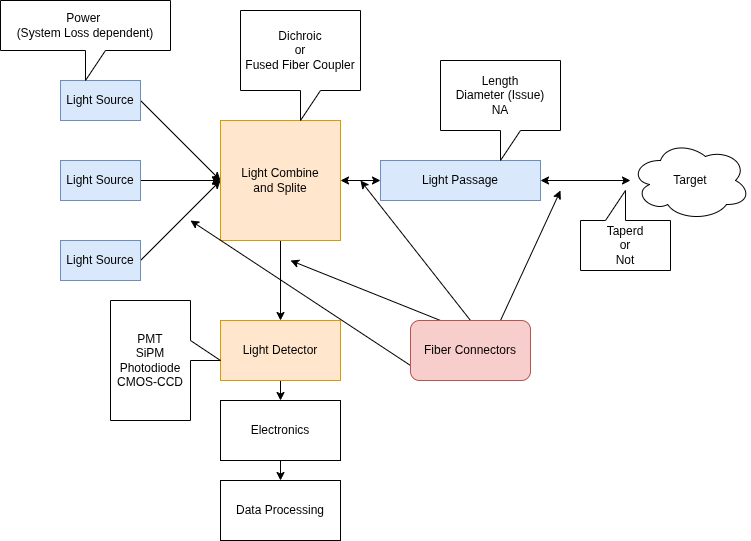

The diagram above was exported from draw.io. Its source (the exported page's mxGraphModel, read from the mxfile embedded in the PNG):
<mxGraphModel dx="510" dy="320" grid="1" gridSize="10" guides="1" tooltips="1" connect="1" arrows="1" fold="1" page="1" pageScale="1" pageWidth="850" pageHeight="1100" math="0" shadow="0">
  <root>
    <mxCell id="0" />
    <mxCell id="1" parent="0" />
    <mxCell id="8" style="edgeStyle=none;html=1;exitX=1;exitY=0.5;exitDx=0;exitDy=0;entryX=0;entryY=0.5;entryDx=0;entryDy=0;" parent="1" source="2" target="7" edge="1">
      <mxGeometry relative="1" as="geometry" />
    </mxCell>
    <mxCell id="2" value="Light Source" style="rounded=0;whiteSpace=wrap;html=1;fillColor=#dae8fc;strokeColor=#6c8ebf;" parent="1" vertex="1">
      <mxGeometry x="120" y="160" width="80" height="40" as="geometry" />
    </mxCell>
    <mxCell id="9" style="edgeStyle=none;html=1;exitX=1;exitY=0.5;exitDx=0;exitDy=0;" parent="1" source="3" edge="1">
      <mxGeometry relative="1" as="geometry">
        <mxPoint x="280" y="260" as="targetPoint" />
      </mxGeometry>
    </mxCell>
    <mxCell id="3" value="Light Source" style="rounded=0;whiteSpace=wrap;html=1;fillColor=#dae8fc;strokeColor=#6c8ebf;" parent="1" vertex="1">
      <mxGeometry x="120" y="240" width="80" height="40" as="geometry" />
    </mxCell>
    <mxCell id="10" style="edgeStyle=none;html=1;exitX=1;exitY=0.5;exitDx=0;exitDy=0;" parent="1" source="5" edge="1">
      <mxGeometry relative="1" as="geometry">
        <mxPoint x="280" y="260" as="targetPoint" />
      </mxGeometry>
    </mxCell>
    <mxCell id="5" value="Light Source" style="rounded=0;whiteSpace=wrap;html=1;fillColor=#dae8fc;strokeColor=#6c8ebf;" parent="1" vertex="1">
      <mxGeometry x="120" y="320" width="80" height="40" as="geometry" />
    </mxCell>
    <mxCell id="12" style="edgeStyle=none;html=1;exitX=0.5;exitY=1;exitDx=0;exitDy=0;entryX=0.5;entryY=0;entryDx=0;entryDy=0;" parent="1" source="7" target="11" edge="1">
      <mxGeometry relative="1" as="geometry" />
    </mxCell>
    <mxCell id="14" style="edgeStyle=none;html=1;exitX=1;exitY=0.5;exitDx=0;exitDy=0;entryX=0;entryY=0.5;entryDx=0;entryDy=0;startArrow=classic;startFill=1;" parent="1" source="7" target="13" edge="1">
      <mxGeometry relative="1" as="geometry" />
    </mxCell>
    <mxCell id="7" value="Light Combine&lt;div&gt;and Splite&lt;/div&gt;" style="rounded=0;whiteSpace=wrap;html=1;fillColor=#ffe6cc;strokeColor=#d79b00;" parent="1" vertex="1">
      <mxGeometry x="280" y="200" width="120" height="120" as="geometry" />
    </mxCell>
    <mxCell id="26" style="edgeStyle=none;html=1;exitX=0.5;exitY=1;exitDx=0;exitDy=0;entryX=0.5;entryY=0;entryDx=0;entryDy=0;" parent="1" source="11" target="25" edge="1">
      <mxGeometry relative="1" as="geometry" />
    </mxCell>
    <mxCell id="11" value="Light Detector" style="rounded=0;whiteSpace=wrap;html=1;fillColor=#ffe6cc;strokeColor=#d79b00;" parent="1" vertex="1">
      <mxGeometry x="280" y="400" width="120" height="60" as="geometry" />
    </mxCell>
    <mxCell id="16" style="edgeStyle=none;html=1;exitX=1;exitY=0.5;exitDx=0;exitDy=0;startArrow=classic;startFill=1;" parent="1" source="13" target="15" edge="1">
      <mxGeometry relative="1" as="geometry" />
    </mxCell>
    <mxCell id="13" value="Light Passage" style="rounded=0;whiteSpace=wrap;html=1;fillColor=#dae8fc;strokeColor=#6c8ebf;" parent="1" vertex="1">
      <mxGeometry x="440" y="240" width="160" height="40" as="geometry" />
    </mxCell>
    <mxCell id="15" value="Target" style="ellipse;shape=cloud;whiteSpace=wrap;html=1;" parent="1" vertex="1">
      <mxGeometry x="690" y="220" width="120" height="80" as="geometry" />
    </mxCell>
    <mxCell id="17" value="&lt;div&gt;Power&amp;nbsp;&lt;/div&gt;&lt;div&gt;(System Loss dependent)&lt;/div&gt;" style="shape=callout;whiteSpace=wrap;html=1;perimeter=calloutPerimeter;" parent="1" vertex="1">
      <mxGeometry x="60" y="80" width="170" height="80" as="geometry" />
    </mxCell>
    <mxCell id="18" value="Dichroic&lt;div&gt;or&lt;/div&gt;&lt;div&gt;Fused Fiber Coupler&lt;/div&gt;" style="shape=callout;whiteSpace=wrap;html=1;perimeter=calloutPerimeter;" parent="1" vertex="1">
      <mxGeometry x="300" y="90" width="120" height="110" as="geometry" />
    </mxCell>
    <mxCell id="19" value="PMT&lt;div&gt;SiPM&lt;/div&gt;&lt;div&gt;Photodiode&lt;/div&gt;&lt;div&gt;CMOS-CCD&lt;/div&gt;" style="shape=callout;whiteSpace=wrap;html=1;perimeter=calloutPerimeter;direction=north;" parent="1" vertex="1">
      <mxGeometry x="170" y="380" width="110" height="120" as="geometry" />
    </mxCell>
    <mxCell id="21" style="edgeStyle=none;html=1;exitX=0.75;exitY=0;exitDx=0;exitDy=0;" parent="1" source="20" edge="1">
      <mxGeometry relative="1" as="geometry">
        <mxPoint x="620" y="270" as="targetPoint" />
      </mxGeometry>
    </mxCell>
    <mxCell id="22" style="edgeStyle=none;html=1;exitX=0.5;exitY=0;exitDx=0;exitDy=0;" parent="1" source="20" edge="1">
      <mxGeometry relative="1" as="geometry">
        <mxPoint x="420" y="260" as="targetPoint" />
      </mxGeometry>
    </mxCell>
    <mxCell id="23" style="edgeStyle=none;html=1;exitX=0.25;exitY=0;exitDx=0;exitDy=0;" parent="1" source="20" edge="1">
      <mxGeometry relative="1" as="geometry">
        <mxPoint x="350" y="340" as="targetPoint" />
      </mxGeometry>
    </mxCell>
    <mxCell id="24" style="edgeStyle=none;html=1;exitX=0;exitY=0.75;exitDx=0;exitDy=0;" parent="1" source="20" edge="1">
      <mxGeometry relative="1" as="geometry">
        <mxPoint x="250" y="300" as="targetPoint" />
      </mxGeometry>
    </mxCell>
    <mxCell id="20" value="Fiber Connectors" style="rounded=1;whiteSpace=wrap;html=1;fillColor=#f8cecc;strokeColor=#b85450;" parent="1" vertex="1">
      <mxGeometry x="470" y="400" width="120" height="60" as="geometry" />
    </mxCell>
    <mxCell id="32" style="edgeStyle=none;html=1;exitX=0.5;exitY=1;exitDx=0;exitDy=0;entryX=0.5;entryY=0;entryDx=0;entryDy=0;" parent="1" source="25" target="31" edge="1">
      <mxGeometry relative="1" as="geometry" />
    </mxCell>
    <mxCell id="25" value="Electronics" style="rounded=0;whiteSpace=wrap;html=1;" parent="1" vertex="1">
      <mxGeometry x="280" y="480" width="120" height="60" as="geometry" />
    </mxCell>
    <mxCell id="27" value="Length&lt;div&gt;Diameter (Issue)&lt;/div&gt;&lt;div&gt;NA&lt;/div&gt;" style="shape=callout;whiteSpace=wrap;html=1;perimeter=calloutPerimeter;" parent="1" vertex="1">
      <mxGeometry x="500" y="140" width="120" height="100" as="geometry" />
    </mxCell>
    <mxCell id="30" value="Taperd&lt;div&gt;or&lt;/div&gt;&lt;div&gt;Not&lt;/div&gt;" style="shape=callout;whiteSpace=wrap;html=1;perimeter=calloutPerimeter;direction=west;" parent="1" vertex="1">
      <mxGeometry x="640" y="270" width="90" height="80" as="geometry" />
    </mxCell>
    <mxCell id="31" value="Data Processing" style="rounded=0;whiteSpace=wrap;html=1;" parent="1" vertex="1">
      <mxGeometry x="280" y="560" width="120" height="60" as="geometry" />
    </mxCell>
  </root>
</mxGraphModel>